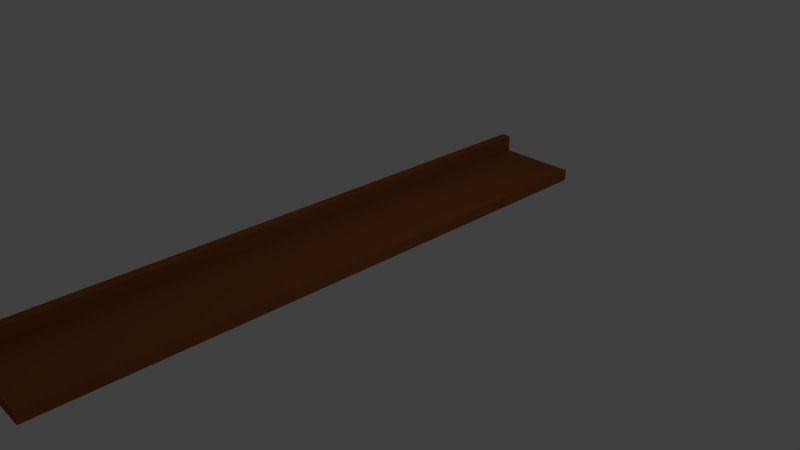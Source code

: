 # Source: masa.blend  (saved by Blender 2.79.0; exported with 4.5.12 LTS)
import bpy
from mathutils import Matrix  # noqa: F401  (used for matrix-valued properties, if any)

bpy.ops.wm.read_factory_settings(use_empty=True)
scene = bpy.context.scene
scene.name = 'Scene'

# ---- collections
col_collection_1 = bpy.data.collections.new('Collection 1'); scene.collection.children.link(col_collection_1)

# ---- materials (node trees are filled in below, after node groups)
mat_material_001 = bpy.data.materials.new('Material.001')
mat_material_001.alpha_threshold = 0.0
mat_material_001.use_transparent_shadow = False
mat_material_001.diffuse_color = (0.2957, 0.0901, 0.02313, 1.0)
mat_material_001.roughness = 0.5

# ---- material node trees

# ---- world
world_world = bpy.data.worlds.new('World'); scene.world = world_world
world_world.color = (0.05088, 0.05088, 0.05088)
world_world.use_sun_shadow = False
world_world.sun_shadow_jitter_overblur = 0.0
world_world.cycles.sampling_method = 'MANUAL'

# ---- cameras
cam_camera = bpy.data.cameras.new('Camera')
cam_camera.clip_end = 100.0
cam_camera.lens = 35.0
cam_camera.sensor_width = 32.0
cam_camera.sensor_height = 18.0
cam_camera.ortho_scale = 7.314
cam_camera.dof.focus_distance = 0.0
cam_camera.dof.aperture_fstop = 128.0

# ---- lights
light_lamp = bpy.data.lights.new('Lamp', 'POINT')
light_lamp.transmission_factor = 0.0
light_lamp.cutoff_distance = 30.0
light_lamp.energy = 100.0
light_lamp.shadow_buffer_clip_start = 1.001
light_lamp.shadow_soft_size = 0.1
light_lamp.shadow_maximum_resolution = 0.006
light_lamp.use_absolute_resolution = True

# ---- meshes
me_plane = bpy.data.meshes.new('Plane')
me_plane.from_pydata([(-1.0, -4.657, 0.0), (0.2734, -4.657, 0.0), (-1.0, 3.755, 0.0), (0.2734, 3.755, 0.0), (-1.0, 3.755, 0.1623), (-1.0, -4.657, 0.1623), (0.2734, -4.657, 0.1623), (0.2734, 3.755, 0.1623), (-0.8574, -4.657, 0.0), (-0.6578, 3.755, 0.0), (-0.8574, -4.657, 0.1623), (-0.8574, 3.755, 0.1623), (-1.0, 3.755, 0.3994), (-1.0, -4.657, 0.3994), (-0.8574, 3.755, 0.3994), (-0.8574, -4.657, 0.3994)], [], [(8, 9, 3, 1), (10, 6, 7, 11), (9, 2, 4, 11), (8, 1, 6, 10), (1, 3, 7, 6), (2, 0, 5, 4), (0, 8, 10, 5), (3, 9, 11, 7), (11, 4, 12, 14), (0, 2, 9, 8), (13, 15, 14, 12), (10, 11, 14, 15), (5, 10, 15, 13), (4, 5, 13, 12)])
me_plane.materials.append(mat_material_001)
me_plane.use_remesh_preserve_volume = False
me_plane.use_remesh_preserve_attributes = False
me_plane.use_mirror_vertex_groups = False
me_plane.update()

# ---- objects
ob_plane = bpy.data.objects.new('Plane', me_plane)
ob_lamp = bpy.data.objects.new('Lamp', light_lamp)
ob_camera = bpy.data.objects.new('Camera', cam_camera)

# ---- transforms, parenting, visibility, modifiers, constraints
ob_plane.location = (0.0, 0.0, 0.0)
ob_plane.lineart.crease_threshold = 0.0
ob_lamp.location = (4.076, 1.005, 5.904)
ob_lamp.rotation_euler = (0.6503, 0.05522, 1.866)
ob_lamp.lock_rotations_4d = False
ob_lamp.empty_display_type = 'ARROWS'
ob_lamp.color = (0.0, 0.0, 0.0, 0.0)
ob_lamp.lineart.crease_threshold = 0.0
ob_camera.location = (7.481, -6.508, 5.344)
ob_camera.rotation_euler = (1.109, 0.0, 0.8149)
ob_camera.lock_rotations_4d = False
ob_camera.empty_display_type = 'ARROWS'
ob_camera.color = (0.0, 0.0, 0.0, 0.0)
ob_camera.display_type = 'WIRE'
ob_camera.lineart.crease_threshold = 0.0

# ---- collection membership
col_collection_1.objects.link(ob_plane)
col_collection_1.objects.link(ob_lamp)
col_collection_1.objects.link(ob_camera)

# ---- scene / render settings (as saved in the file)
scene.camera = ob_camera
scene.frame_start = 1; scene.frame_end = 250; scene.frame_set(1)
scene.render.engine = 'BLENDER_EEVEE_NEXT'
scene.render.resolution_percentage = 50
scene.render.dither_intensity = 0.0
scene.cycles.use_denoising = False
scene.cycles.samples = 128
scene.cycles.sampling_pattern = 'TABULATED_SOBOL'
scene.cycles.use_adaptive_sampling = False
scene.cycles.use_light_tree = False
scene.cycles.blur_glossy = 0.0
scene.cycles.sample_clamp_indirect = 0.0
scene.view_settings.view_transform = 'Standard'
bpy.context.view_layer.update()
